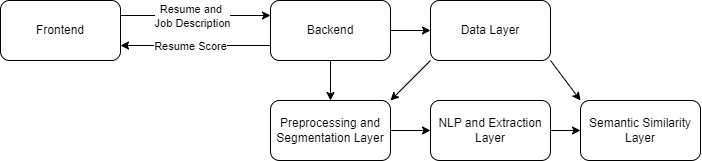

The diagram above was exported from draw.io. Its source (the exported page's mxGraphModel, read from the mxfile embedded in the PNG):
<mxGraphModel dx="1114" dy="470" grid="1" gridSize="10" guides="1" tooltips="1" connect="1" arrows="1" fold="1" page="1" pageScale="1" pageWidth="850" pageHeight="1100" math="0" shadow="0">
  <root>
    <mxCell id="0" />
    <mxCell id="1" parent="0" />
    <mxCell id="5" value="" style="edgeStyle=none;html=1;exitX=1;exitY=0.25;exitDx=0;exitDy=0;entryX=0;entryY=0.25;entryDx=0;entryDy=0;" edge="1" parent="1" source="2" target="3">
      <mxGeometry relative="1" as="geometry">
        <mxPoint x="130" y="222.50000000000006" as="sourcePoint" />
      </mxGeometry>
    </mxCell>
    <mxCell id="22" value="Resume and&amp;nbsp;&lt;br&gt;Job Description" style="edgeLabel;html=1;align=center;verticalAlign=middle;resizable=0;points=[];" vertex="1" connectable="0" parent="5">
      <mxGeometry x="-0.0551" relative="1" as="geometry">
        <mxPoint as="offset" />
      </mxGeometry>
    </mxCell>
    <mxCell id="2" value="Frontend" style="rounded=1;whiteSpace=wrap;html=1;" vertex="1" parent="1">
      <mxGeometry x="10" y="210" width="120" height="60" as="geometry" />
    </mxCell>
    <mxCell id="14" value="" style="edgeStyle=none;html=1;" edge="1" parent="1" source="3" target="7">
      <mxGeometry relative="1" as="geometry" />
    </mxCell>
    <mxCell id="19" style="edgeStyle=none;html=1;exitX=0;exitY=0.75;exitDx=0;exitDy=0;entryX=1;entryY=0.75;entryDx=0;entryDy=0;" edge="1" parent="1" source="3" target="2">
      <mxGeometry relative="1" as="geometry" />
    </mxCell>
    <mxCell id="20" value="Resume Score" style="edgeLabel;html=1;align=center;verticalAlign=middle;resizable=0;points=[];" vertex="1" connectable="0" parent="19">
      <mxGeometry x="0.2383" relative="1" as="geometry">
        <mxPoint x="13" as="offset" />
      </mxGeometry>
    </mxCell>
    <mxCell id="21" value="" style="edgeStyle=none;html=1;" edge="1" parent="1" source="3" target="13">
      <mxGeometry relative="1" as="geometry" />
    </mxCell>
    <mxCell id="3" value="Backend" style="rounded=1;whiteSpace=wrap;html=1;" vertex="1" parent="1">
      <mxGeometry x="280" y="210" width="120" height="60" as="geometry" />
    </mxCell>
    <mxCell id="11" value="" style="edgeStyle=none;html=1;" edge="1" parent="1" source="7" target="9">
      <mxGeometry relative="1" as="geometry" />
    </mxCell>
    <mxCell id="7" value="Preprocessing and Segmentation Layer" style="rounded=1;whiteSpace=wrap;html=1;" vertex="1" parent="1">
      <mxGeometry x="280" y="310" width="120" height="60" as="geometry" />
    </mxCell>
    <mxCell id="12" value="" style="edgeStyle=none;html=1;" edge="1" parent="1" source="9" target="10">
      <mxGeometry relative="1" as="geometry" />
    </mxCell>
    <mxCell id="9" value="NLP and Extraction Layer" style="rounded=1;whiteSpace=wrap;html=1;" vertex="1" parent="1">
      <mxGeometry x="440" y="310" width="120" height="60" as="geometry" />
    </mxCell>
    <mxCell id="10" value="Semantic Similarity Layer" style="rounded=1;whiteSpace=wrap;html=1;" vertex="1" parent="1">
      <mxGeometry x="590" y="310" width="120" height="60" as="geometry" />
    </mxCell>
    <mxCell id="15" style="edgeStyle=none;html=1;exitX=0;exitY=1;exitDx=0;exitDy=0;entryX=1;entryY=0;entryDx=0;entryDy=0;" edge="1" parent="1" source="13" target="7">
      <mxGeometry relative="1" as="geometry" />
    </mxCell>
    <mxCell id="16" style="edgeStyle=none;html=1;exitX=1;exitY=1;exitDx=0;exitDy=0;entryX=0;entryY=0;entryDx=0;entryDy=0;" edge="1" parent="1" source="13" target="10">
      <mxGeometry relative="1" as="geometry" />
    </mxCell>
    <mxCell id="13" value="Data Layer" style="rounded=1;whiteSpace=wrap;html=1;" vertex="1" parent="1">
      <mxGeometry x="440" y="210" width="120" height="60" as="geometry" />
    </mxCell>
  </root>
</mxGraphModel>